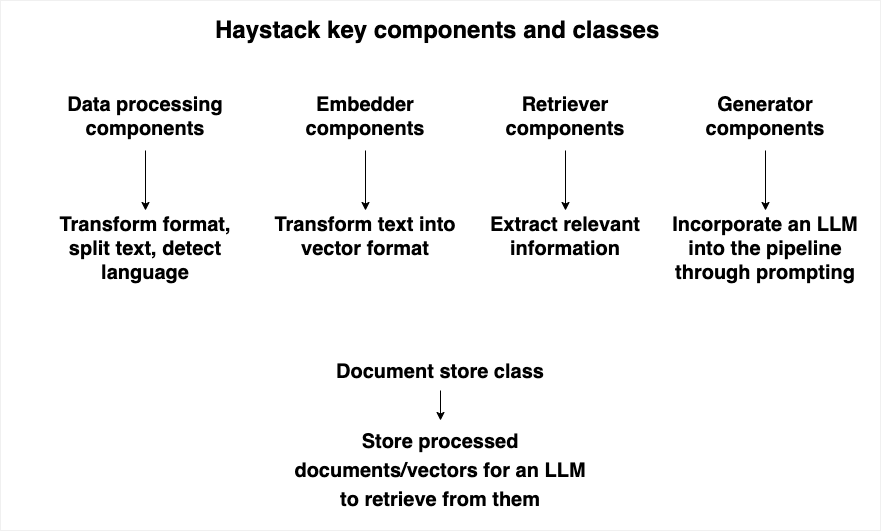

The diagram above was exported from draw.io. Its source (the exported page's mxGraphModel, read from the mxfile embedded in the PNG):
<mxGraphModel dx="954" dy="674" grid="1" gridSize="10" guides="1" tooltips="1" connect="1" arrows="1" fold="1" page="1" pageScale="1" pageWidth="850" pageHeight="1100" math="0" shadow="0">
  <root>
    <mxCell id="0" />
    <mxCell id="1" parent="0" />
    <mxCell id="FPbPOwnkArrdqVEWuFTa-1" value="" style="rounded=0;whiteSpace=wrap;html=1;fillColor=#FFFFFF;" vertex="1" parent="1">
      <mxGeometry width="880" height="530" as="geometry" />
    </mxCell>
    <mxCell id="FPbPOwnkArrdqVEWuFTa-2" value="&lt;h1&gt;&lt;font color=&quot;#000000&quot;&gt;Haystack key components and classes&lt;/font&gt;&lt;/h1&gt;" style="text;html=1;strokeColor=none;fillColor=none;spacing=5;spacingTop=-20;whiteSpace=wrap;overflow=hidden;rounded=0;" vertex="1" parent="1">
      <mxGeometry x="210" y="10" width="460" height="40" as="geometry" />
    </mxCell>
    <mxCell id="FPbPOwnkArrdqVEWuFTa-7" value="" style="edgeStyle=orthogonalEdgeStyle;rounded=0;orthogonalLoop=1;jettySize=auto;html=1;strokeColor=#000000;" edge="1" parent="1" source="FPbPOwnkArrdqVEWuFTa-3" target="FPbPOwnkArrdqVEWuFTa-6">
      <mxGeometry relative="1" as="geometry" />
    </mxCell>
    <mxCell id="FPbPOwnkArrdqVEWuFTa-3" value="&lt;h1 style=&quot;font-size: 20px;&quot;&gt;&lt;font color=&quot;#000000&quot;&gt;&lt;font style=&quot;font-size: 20px;&quot;&gt;Data &lt;/font&gt;processing components&lt;/font&gt;&lt;/h1&gt;" style="text;html=1;strokeColor=none;fillColor=none;spacing=5;spacingTop=-20;whiteSpace=wrap;overflow=hidden;rounded=0;align=center;" vertex="1" parent="1">
      <mxGeometry x="40" y="90" width="210" height="60" as="geometry" />
    </mxCell>
    <mxCell id="FPbPOwnkArrdqVEWuFTa-17" value="" style="edgeStyle=orthogonalEdgeStyle;rounded=0;orthogonalLoop=1;jettySize=auto;html=1;strokeColor=#000000;" edge="1" parent="1" source="FPbPOwnkArrdqVEWuFTa-4" target="FPbPOwnkArrdqVEWuFTa-16">
      <mxGeometry relative="1" as="geometry" />
    </mxCell>
    <mxCell id="FPbPOwnkArrdqVEWuFTa-4" value="&lt;h1&gt;&lt;font color=&quot;#000000&quot;&gt;&lt;span style=&quot;font-size: 20px;&quot;&gt;Document store class&lt;/span&gt;&lt;/font&gt;&lt;/h1&gt;" style="text;html=1;strokeColor=none;fillColor=none;spacing=5;spacingTop=-20;whiteSpace=wrap;overflow=hidden;rounded=0;align=center;" vertex="1" parent="1">
      <mxGeometry x="325" y="350" width="230" height="40" as="geometry" />
    </mxCell>
    <mxCell id="FPbPOwnkArrdqVEWuFTa-9" value="" style="edgeStyle=orthogonalEdgeStyle;rounded=0;orthogonalLoop=1;jettySize=auto;html=1;strokeColor=#000000;" edge="1" parent="1" source="FPbPOwnkArrdqVEWuFTa-5" target="FPbPOwnkArrdqVEWuFTa-8">
      <mxGeometry relative="1" as="geometry" />
    </mxCell>
    <mxCell id="FPbPOwnkArrdqVEWuFTa-5" value="&lt;h1 style=&quot;font-size: 20px;&quot;&gt;&lt;font color=&quot;#000000&quot;&gt;Generator components&lt;/font&gt;&lt;/h1&gt;" style="text;html=1;strokeColor=none;fillColor=none;spacing=5;spacingTop=-20;whiteSpace=wrap;overflow=hidden;rounded=0;align=center;" vertex="1" parent="1">
      <mxGeometry x="660" y="90" width="210" height="60" as="geometry" />
    </mxCell>
    <mxCell id="FPbPOwnkArrdqVEWuFTa-6" value="&lt;h1 style=&quot;font-size: 20px;&quot;&gt;&lt;font color=&quot;#000000&quot;&gt;Transform format, split text, detect language&lt;/font&gt;&lt;/h1&gt;" style="text;html=1;strokeColor=none;fillColor=none;spacing=5;spacingTop=-20;whiteSpace=wrap;overflow=hidden;rounded=0;align=center;" vertex="1" parent="1">
      <mxGeometry x="40" y="210" width="210" height="80" as="geometry" />
    </mxCell>
    <mxCell id="FPbPOwnkArrdqVEWuFTa-8" value="&lt;h1 style=&quot;font-size: 20px;&quot;&gt;&lt;font color=&quot;#000000&quot;&gt;Incorporate an LLM into the pipeline through prompting&lt;/font&gt;&lt;/h1&gt;" style="text;html=1;strokeColor=none;fillColor=none;spacing=5;spacingTop=-20;whiteSpace=wrap;overflow=hidden;rounded=0;align=center;" vertex="1" parent="1">
      <mxGeometry x="660" y="210" width="210" height="90" as="geometry" />
    </mxCell>
    <mxCell id="FPbPOwnkArrdqVEWuFTa-10" value="" style="edgeStyle=orthogonalEdgeStyle;rounded=0;orthogonalLoop=1;jettySize=auto;html=1;strokeColor=#000000;" edge="1" parent="1" source="FPbPOwnkArrdqVEWuFTa-11" target="FPbPOwnkArrdqVEWuFTa-12">
      <mxGeometry relative="1" as="geometry" />
    </mxCell>
    <mxCell id="FPbPOwnkArrdqVEWuFTa-11" value="&lt;h1 style=&quot;font-size: 20px;&quot;&gt;&lt;font color=&quot;#000000&quot;&gt;Embedder components&lt;/font&gt;&lt;/h1&gt;" style="text;html=1;strokeColor=none;fillColor=none;spacing=5;spacingTop=-20;whiteSpace=wrap;overflow=hidden;rounded=0;align=center;" vertex="1" parent="1">
      <mxGeometry x="260" y="90" width="210" height="60" as="geometry" />
    </mxCell>
    <mxCell id="FPbPOwnkArrdqVEWuFTa-12" value="&lt;h1 style=&quot;font-size: 20px;&quot;&gt;&lt;font color=&quot;#000000&quot;&gt;Transform text into vector format&lt;/font&gt;&lt;/h1&gt;" style="text;html=1;strokeColor=none;fillColor=none;spacing=5;spacingTop=-20;whiteSpace=wrap;overflow=hidden;rounded=0;align=center;" vertex="1" parent="1">
      <mxGeometry x="260" y="210" width="210" height="60" as="geometry" />
    </mxCell>
    <mxCell id="FPbPOwnkArrdqVEWuFTa-13" value="" style="edgeStyle=orthogonalEdgeStyle;rounded=0;orthogonalLoop=1;jettySize=auto;html=1;strokeColor=#000000;" edge="1" parent="1" source="FPbPOwnkArrdqVEWuFTa-14" target="FPbPOwnkArrdqVEWuFTa-15">
      <mxGeometry relative="1" as="geometry" />
    </mxCell>
    <mxCell id="FPbPOwnkArrdqVEWuFTa-14" value="&lt;h1 style=&quot;font-size: 20px;&quot;&gt;&lt;font color=&quot;#000000&quot;&gt;Retriever components&lt;/font&gt;&lt;/h1&gt;" style="text;html=1;strokeColor=none;fillColor=none;spacing=5;spacingTop=-20;whiteSpace=wrap;overflow=hidden;rounded=0;align=center;" vertex="1" parent="1">
      <mxGeometry x="460" y="90" width="210" height="60" as="geometry" />
    </mxCell>
    <mxCell id="FPbPOwnkArrdqVEWuFTa-15" value="&lt;h1 style=&quot;font-size: 20px;&quot;&gt;&lt;font color=&quot;#000000&quot;&gt;Extract relevant information&lt;/font&gt;&lt;/h1&gt;" style="text;html=1;strokeColor=none;fillColor=none;spacing=5;spacingTop=-20;whiteSpace=wrap;overflow=hidden;rounded=0;align=center;" vertex="1" parent="1">
      <mxGeometry x="460" y="210" width="210" height="60" as="geometry" />
    </mxCell>
    <mxCell id="FPbPOwnkArrdqVEWuFTa-16" value="&lt;h1&gt;&lt;font color=&quot;#000000&quot;&gt;&lt;span style=&quot;font-size: 20px;&quot;&gt;Store processed documents/vectors for an LLM to retrieve from them&lt;/span&gt;&lt;/font&gt;&lt;/h1&gt;" style="text;html=1;strokeColor=none;fillColor=none;spacing=5;spacingTop=-20;whiteSpace=wrap;overflow=hidden;rounded=0;align=center;" vertex="1" parent="1">
      <mxGeometry x="285" y="420" width="310" height="100" as="geometry" />
    </mxCell>
  </root>
</mxGraphModel>